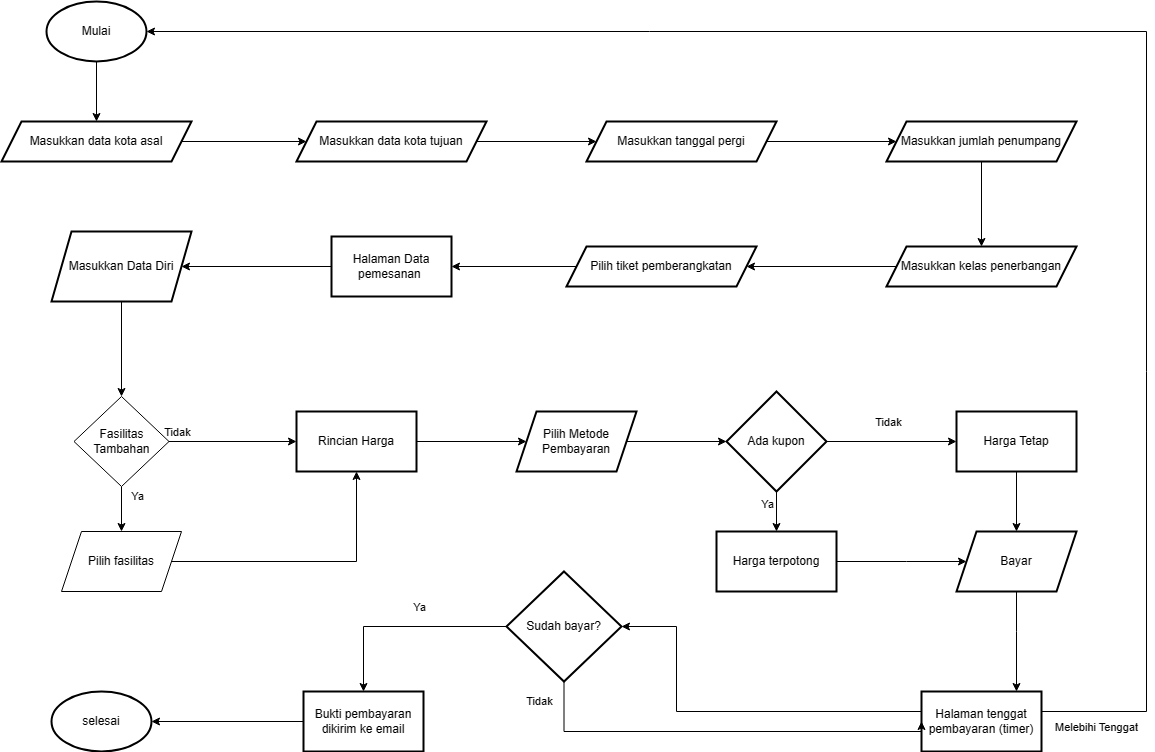

The diagram above was exported from draw.io. Its source (the exported page's mxGraphModel, read from the mxfile embedded in the PNG):
<mxGraphModel dx="3088" dy="780" grid="1" gridSize="10" guides="1" tooltips="1" connect="1" arrows="1" fold="1" page="1" pageScale="1" pageWidth="827" pageHeight="1169" math="0" shadow="0">
  <root>
    <mxCell id="WIyWlLk6GJQsqaUBKTNV-0" />
    <mxCell id="WIyWlLk6GJQsqaUBKTNV-1" parent="WIyWlLk6GJQsqaUBKTNV-0" />
    <mxCell id="cWJgLylut5jlFDtUURkS-3" value="" style="edgeStyle=orthogonalEdgeStyle;rounded=0;orthogonalLoop=1;jettySize=auto;html=1;labelBackgroundColor=none;fontColor=default;" edge="1" parent="WIyWlLk6GJQsqaUBKTNV-1" source="cWJgLylut5jlFDtUURkS-1" target="cWJgLylut5jlFDtUURkS-2">
      <mxGeometry relative="1" as="geometry" />
    </mxCell>
    <mxCell id="cWJgLylut5jlFDtUURkS-1" value="Mulai" style="strokeWidth=2;html=1;shape=mxgraph.flowchart.start_1;whiteSpace=wrap;labelBackgroundColor=none;rounded=0;" vertex="1" parent="WIyWlLk6GJQsqaUBKTNV-1">
      <mxGeometry x="-790" y="20" width="100" height="60" as="geometry" />
    </mxCell>
    <mxCell id="cWJgLylut5jlFDtUURkS-5" value="" style="edgeStyle=orthogonalEdgeStyle;rounded=0;orthogonalLoop=1;jettySize=auto;html=1;labelBackgroundColor=none;fontColor=default;" edge="1" parent="WIyWlLk6GJQsqaUBKTNV-1" source="cWJgLylut5jlFDtUURkS-2" target="cWJgLylut5jlFDtUURkS-4">
      <mxGeometry relative="1" as="geometry" />
    </mxCell>
    <mxCell id="cWJgLylut5jlFDtUURkS-2" value="Masukkan data kota asal" style="shape=parallelogram;perimeter=parallelogramPerimeter;whiteSpace=wrap;html=1;fixedSize=1;strokeWidth=2;labelBackgroundColor=none;rounded=0;" vertex="1" parent="WIyWlLk6GJQsqaUBKTNV-1">
      <mxGeometry x="-835" y="140" width="190" height="40" as="geometry" />
    </mxCell>
    <mxCell id="cWJgLylut5jlFDtUURkS-11" value="" style="edgeStyle=orthogonalEdgeStyle;rounded=0;orthogonalLoop=1;jettySize=auto;html=1;labelBackgroundColor=none;fontColor=default;" edge="1" parent="WIyWlLk6GJQsqaUBKTNV-1" source="cWJgLylut5jlFDtUURkS-4" target="cWJgLylut5jlFDtUURkS-10">
      <mxGeometry relative="1" as="geometry" />
    </mxCell>
    <mxCell id="cWJgLylut5jlFDtUURkS-4" value="Masukkan data kota tujuan" style="shape=parallelogram;perimeter=parallelogramPerimeter;whiteSpace=wrap;html=1;fixedSize=1;strokeWidth=2;labelBackgroundColor=none;rounded=0;" vertex="1" parent="WIyWlLk6GJQsqaUBKTNV-1">
      <mxGeometry x="-540" y="140" width="190" height="40" as="geometry" />
    </mxCell>
    <mxCell id="cWJgLylut5jlFDtUURkS-14" value="" style="edgeStyle=orthogonalEdgeStyle;rounded=0;orthogonalLoop=1;jettySize=auto;html=1;labelBackgroundColor=none;fontColor=default;" edge="1" parent="WIyWlLk6GJQsqaUBKTNV-1" source="cWJgLylut5jlFDtUURkS-10" target="cWJgLylut5jlFDtUURkS-13">
      <mxGeometry relative="1" as="geometry" />
    </mxCell>
    <mxCell id="cWJgLylut5jlFDtUURkS-10" value="Masukkan tanggal pergi" style="shape=parallelogram;perimeter=parallelogramPerimeter;whiteSpace=wrap;html=1;fixedSize=1;strokeWidth=2;labelBackgroundColor=none;rounded=0;" vertex="1" parent="WIyWlLk6GJQsqaUBKTNV-1">
      <mxGeometry x="-250" y="140" width="190" height="40" as="geometry" />
    </mxCell>
    <mxCell id="cWJgLylut5jlFDtUURkS-16" value="" style="edgeStyle=orthogonalEdgeStyle;rounded=0;orthogonalLoop=1;jettySize=auto;html=1;labelBackgroundColor=none;fontColor=default;" edge="1" parent="WIyWlLk6GJQsqaUBKTNV-1" source="cWJgLylut5jlFDtUURkS-13" target="cWJgLylut5jlFDtUURkS-15">
      <mxGeometry relative="1" as="geometry" />
    </mxCell>
    <mxCell id="cWJgLylut5jlFDtUURkS-13" value="Masukkan jumlah penumpang" style="shape=parallelogram;perimeter=parallelogramPerimeter;whiteSpace=wrap;html=1;fixedSize=1;strokeWidth=2;labelBackgroundColor=none;rounded=0;" vertex="1" parent="WIyWlLk6GJQsqaUBKTNV-1">
      <mxGeometry x="50" y="140" width="190" height="40" as="geometry" />
    </mxCell>
    <mxCell id="cWJgLylut5jlFDtUURkS-18" value="" style="edgeStyle=orthogonalEdgeStyle;rounded=0;orthogonalLoop=1;jettySize=auto;html=1;labelBackgroundColor=none;fontColor=default;" edge="1" parent="WIyWlLk6GJQsqaUBKTNV-1" source="cWJgLylut5jlFDtUURkS-15" target="cWJgLylut5jlFDtUURkS-17">
      <mxGeometry relative="1" as="geometry" />
    </mxCell>
    <mxCell id="cWJgLylut5jlFDtUURkS-15" value="Masukkan kelas penerbangan" style="shape=parallelogram;perimeter=parallelogramPerimeter;whiteSpace=wrap;html=1;fixedSize=1;strokeWidth=2;labelBackgroundColor=none;rounded=0;" vertex="1" parent="WIyWlLk6GJQsqaUBKTNV-1">
      <mxGeometry x="50" y="265" width="190" height="40" as="geometry" />
    </mxCell>
    <mxCell id="cWJgLylut5jlFDtUURkS-22" value="" style="edgeStyle=orthogonalEdgeStyle;rounded=0;orthogonalLoop=1;jettySize=auto;html=1;labelBackgroundColor=none;fontColor=default;" edge="1" parent="WIyWlLk6GJQsqaUBKTNV-1" source="cWJgLylut5jlFDtUURkS-17" target="cWJgLylut5jlFDtUURkS-21">
      <mxGeometry relative="1" as="geometry" />
    </mxCell>
    <mxCell id="cWJgLylut5jlFDtUURkS-17" value="Pilih tiket pemberangkatan" style="shape=parallelogram;perimeter=parallelogramPerimeter;whiteSpace=wrap;html=1;fixedSize=1;strokeWidth=2;labelBackgroundColor=none;rounded=0;" vertex="1" parent="WIyWlLk6GJQsqaUBKTNV-1">
      <mxGeometry x="-270" y="265" width="190" height="40" as="geometry" />
    </mxCell>
    <mxCell id="cWJgLylut5jlFDtUURkS-24" value="" style="edgeStyle=orthogonalEdgeStyle;rounded=0;orthogonalLoop=1;jettySize=auto;html=1;labelBackgroundColor=none;fontColor=default;" edge="1" parent="WIyWlLk6GJQsqaUBKTNV-1" source="cWJgLylut5jlFDtUURkS-21" target="cWJgLylut5jlFDtUURkS-23">
      <mxGeometry relative="1" as="geometry" />
    </mxCell>
    <mxCell id="cWJgLylut5jlFDtUURkS-21" value="Halaman Data pemesanan&amp;nbsp;" style="whiteSpace=wrap;html=1;strokeWidth=2;labelBackgroundColor=none;rounded=0;" vertex="1" parent="WIyWlLk6GJQsqaUBKTNV-1">
      <mxGeometry x="-505" y="255" width="120" height="60" as="geometry" />
    </mxCell>
    <mxCell id="cWJgLylut5jlFDtUURkS-80" style="edgeStyle=orthogonalEdgeStyle;rounded=0;orthogonalLoop=1;jettySize=auto;html=1;labelBackgroundColor=none;fontColor=default;" edge="1" parent="WIyWlLk6GJQsqaUBKTNV-1" source="cWJgLylut5jlFDtUURkS-23" target="cWJgLylut5jlFDtUURkS-78">
      <mxGeometry relative="1" as="geometry" />
    </mxCell>
    <mxCell id="cWJgLylut5jlFDtUURkS-23" value="Masukkan Data Diri" style="shape=parallelogram;perimeter=parallelogramPerimeter;whiteSpace=wrap;html=1;fixedSize=1;strokeWidth=2;labelBackgroundColor=none;rounded=0;" vertex="1" parent="WIyWlLk6GJQsqaUBKTNV-1">
      <mxGeometry x="-785" y="250" width="140" height="70" as="geometry" />
    </mxCell>
    <mxCell id="cWJgLylut5jlFDtUURkS-32" value="" style="edgeStyle=orthogonalEdgeStyle;rounded=0;orthogonalLoop=1;jettySize=auto;html=1;labelBackgroundColor=none;fontColor=default;" edge="1" parent="WIyWlLk6GJQsqaUBKTNV-1" source="cWJgLylut5jlFDtUURkS-27" target="cWJgLylut5jlFDtUURkS-31">
      <mxGeometry relative="1" as="geometry" />
    </mxCell>
    <mxCell id="cWJgLylut5jlFDtUURkS-27" value="Rincian Harga" style="whiteSpace=wrap;html=1;strokeWidth=2;labelBackgroundColor=none;rounded=0;" vertex="1" parent="WIyWlLk6GJQsqaUBKTNV-1">
      <mxGeometry x="-540" y="430" width="120" height="60" as="geometry" />
    </mxCell>
    <mxCell id="cWJgLylut5jlFDtUURkS-34" style="edgeStyle=orthogonalEdgeStyle;rounded=0;orthogonalLoop=1;jettySize=auto;html=1;labelBackgroundColor=none;fontColor=default;" edge="1" parent="WIyWlLk6GJQsqaUBKTNV-1" source="cWJgLylut5jlFDtUURkS-31" target="cWJgLylut5jlFDtUURkS-33">
      <mxGeometry relative="1" as="geometry" />
    </mxCell>
    <mxCell id="cWJgLylut5jlFDtUURkS-31" value="Pilih Metode Pembayaran" style="shape=parallelogram;perimeter=parallelogramPerimeter;whiteSpace=wrap;html=1;fixedSize=1;strokeWidth=2;labelBackgroundColor=none;rounded=0;" vertex="1" parent="WIyWlLk6GJQsqaUBKTNV-1">
      <mxGeometry x="-320" y="430" width="120" height="60" as="geometry" />
    </mxCell>
    <mxCell id="cWJgLylut5jlFDtUURkS-36" value="" style="edgeStyle=orthogonalEdgeStyle;rounded=0;orthogonalLoop=1;jettySize=auto;html=1;labelBackgroundColor=none;fontColor=default;" edge="1" parent="WIyWlLk6GJQsqaUBKTNV-1" source="cWJgLylut5jlFDtUURkS-33" target="cWJgLylut5jlFDtUURkS-35">
      <mxGeometry relative="1" as="geometry" />
    </mxCell>
    <mxCell id="cWJgLylut5jlFDtUURkS-64" value="Ya" style="edgeLabel;html=1;align=center;verticalAlign=middle;resizable=0;points=[];labelBackgroundColor=none;" vertex="1" connectable="0" parent="cWJgLylut5jlFDtUURkS-36">
      <mxGeometry x="-0.5257" relative="1" as="geometry">
        <mxPoint x="-10" y="3" as="offset" />
      </mxGeometry>
    </mxCell>
    <mxCell id="cWJgLylut5jlFDtUURkS-38" value="" style="edgeStyle=orthogonalEdgeStyle;rounded=0;orthogonalLoop=1;jettySize=auto;html=1;labelBackgroundColor=none;fontColor=default;" edge="1" parent="WIyWlLk6GJQsqaUBKTNV-1" source="cWJgLylut5jlFDtUURkS-33" target="cWJgLylut5jlFDtUURkS-37">
      <mxGeometry relative="1" as="geometry" />
    </mxCell>
    <mxCell id="cWJgLylut5jlFDtUURkS-61" value="Tidak" style="edgeLabel;html=1;align=center;verticalAlign=middle;resizable=0;points=[];labelBackgroundColor=none;" vertex="1" connectable="0" parent="cWJgLylut5jlFDtUURkS-38">
      <mxGeometry x="0.0286" y="4" relative="1" as="geometry">
        <mxPoint x="-6" y="-16" as="offset" />
      </mxGeometry>
    </mxCell>
    <mxCell id="cWJgLylut5jlFDtUURkS-33" value="Ada kupon" style="strokeWidth=2;html=1;shape=mxgraph.flowchart.decision;whiteSpace=wrap;labelBackgroundColor=none;rounded=0;" vertex="1" parent="WIyWlLk6GJQsqaUBKTNV-1">
      <mxGeometry x="-110" y="410" width="100" height="100" as="geometry" />
    </mxCell>
    <mxCell id="cWJgLylut5jlFDtUURkS-40" value="" style="edgeStyle=orthogonalEdgeStyle;rounded=0;orthogonalLoop=1;jettySize=auto;html=1;labelBackgroundColor=none;fontColor=default;" edge="1" parent="WIyWlLk6GJQsqaUBKTNV-1" source="cWJgLylut5jlFDtUURkS-35" target="cWJgLylut5jlFDtUURkS-39">
      <mxGeometry relative="1" as="geometry">
        <Array as="points">
          <mxPoint x="70" y="580" />
          <mxPoint x="70" y="580" />
        </Array>
      </mxGeometry>
    </mxCell>
    <mxCell id="cWJgLylut5jlFDtUURkS-35" value="Harga terpotong" style="whiteSpace=wrap;html=1;strokeWidth=2;labelBackgroundColor=none;rounded=0;" vertex="1" parent="WIyWlLk6GJQsqaUBKTNV-1">
      <mxGeometry x="-120" y="550" width="120" height="60" as="geometry" />
    </mxCell>
    <mxCell id="cWJgLylut5jlFDtUURkS-41" style="edgeStyle=orthogonalEdgeStyle;rounded=0;orthogonalLoop=1;jettySize=auto;html=1;labelBackgroundColor=none;fontColor=default;" edge="1" parent="WIyWlLk6GJQsqaUBKTNV-1" source="cWJgLylut5jlFDtUURkS-37" target="cWJgLylut5jlFDtUURkS-39">
      <mxGeometry relative="1" as="geometry" />
    </mxCell>
    <mxCell id="cWJgLylut5jlFDtUURkS-37" value="Harga Tetap" style="whiteSpace=wrap;html=1;strokeWidth=2;labelBackgroundColor=none;rounded=0;" vertex="1" parent="WIyWlLk6GJQsqaUBKTNV-1">
      <mxGeometry x="120" y="430" width="120" height="60" as="geometry" />
    </mxCell>
    <mxCell id="cWJgLylut5jlFDtUURkS-43" value="" style="edgeStyle=orthogonalEdgeStyle;rounded=0;orthogonalLoop=1;jettySize=auto;html=1;labelBackgroundColor=none;fontColor=default;" edge="1" parent="WIyWlLk6GJQsqaUBKTNV-1" source="cWJgLylut5jlFDtUURkS-39" target="cWJgLylut5jlFDtUURkS-42">
      <mxGeometry relative="1" as="geometry">
        <Array as="points">
          <mxPoint x="180" y="650" />
          <mxPoint x="180" y="650" />
        </Array>
      </mxGeometry>
    </mxCell>
    <mxCell id="cWJgLylut5jlFDtUURkS-39" value="Bayar" style="shape=parallelogram;perimeter=parallelogramPerimeter;whiteSpace=wrap;html=1;fixedSize=1;strokeWidth=2;labelBackgroundColor=none;rounded=0;" vertex="1" parent="WIyWlLk6GJQsqaUBKTNV-1">
      <mxGeometry x="120" y="550" width="120" height="60" as="geometry" />
    </mxCell>
    <mxCell id="cWJgLylut5jlFDtUURkS-70" style="edgeStyle=orthogonalEdgeStyle;rounded=0;orthogonalLoop=1;jettySize=auto;html=1;labelBackgroundColor=none;fontColor=default;" edge="1" parent="WIyWlLk6GJQsqaUBKTNV-1" source="cWJgLylut5jlFDtUURkS-42" target="cWJgLylut5jlFDtUURkS-44">
      <mxGeometry relative="1" as="geometry">
        <Array as="points">
          <mxPoint x="-160" y="730" />
          <mxPoint x="-160" y="645" />
        </Array>
      </mxGeometry>
    </mxCell>
    <mxCell id="cWJgLylut5jlFDtUURkS-42" value="Halaman tenggat pembayaran (timer)" style="whiteSpace=wrap;html=1;strokeWidth=2;labelBackgroundColor=none;rounded=0;" vertex="1" parent="WIyWlLk6GJQsqaUBKTNV-1">
      <mxGeometry x="85" y="710" width="120" height="60" as="geometry" />
    </mxCell>
    <mxCell id="cWJgLylut5jlFDtUURkS-54" value="" style="edgeStyle=orthogonalEdgeStyle;rounded=0;orthogonalLoop=1;jettySize=auto;html=1;labelBackgroundColor=none;fontColor=default;" edge="1" parent="WIyWlLk6GJQsqaUBKTNV-1" source="cWJgLylut5jlFDtUURkS-44" target="cWJgLylut5jlFDtUURkS-53">
      <mxGeometry relative="1" as="geometry" />
    </mxCell>
    <mxCell id="cWJgLylut5jlFDtUURkS-59" value="Ya" style="edgeLabel;html=1;align=center;verticalAlign=middle;resizable=0;points=[];labelBackgroundColor=none;" vertex="1" connectable="0" parent="cWJgLylut5jlFDtUURkS-54">
      <mxGeometry x="-0.2571" y="-3" relative="1" as="geometry">
        <mxPoint x="-11" y="-17" as="offset" />
      </mxGeometry>
    </mxCell>
    <mxCell id="cWJgLylut5jlFDtUURkS-44" value="Sudah bayar?" style="rhombus;whiteSpace=wrap;html=1;strokeWidth=2;labelBackgroundColor=none;rounded=0;" vertex="1" parent="WIyWlLk6GJQsqaUBKTNV-1">
      <mxGeometry x="-330" y="590" width="115" height="110" as="geometry" />
    </mxCell>
    <mxCell id="cWJgLylut5jlFDtUURkS-53" value="Bukti pembayaran dikirim ke email" style="whiteSpace=wrap;html=1;strokeWidth=2;labelBackgroundColor=none;rounded=0;" vertex="1" parent="WIyWlLk6GJQsqaUBKTNV-1">
      <mxGeometry x="-533" y="710" width="120" height="60" as="geometry" />
    </mxCell>
    <mxCell id="cWJgLylut5jlFDtUURkS-55" value="selesai&lt;br&gt;" style="strokeWidth=2;html=1;shape=mxgraph.flowchart.start_1;whiteSpace=wrap;labelBackgroundColor=none;" vertex="1" parent="WIyWlLk6GJQsqaUBKTNV-1">
      <mxGeometry x="-785" y="710" width="100" height="60" as="geometry" />
    </mxCell>
    <mxCell id="cWJgLylut5jlFDtUURkS-56" style="edgeStyle=orthogonalEdgeStyle;rounded=0;orthogonalLoop=1;jettySize=auto;html=1;entryX=1;entryY=0.5;entryDx=0;entryDy=0;entryPerimeter=0;labelBackgroundColor=none;fontColor=default;" edge="1" parent="WIyWlLk6GJQsqaUBKTNV-1" source="cWJgLylut5jlFDtUURkS-53" target="cWJgLylut5jlFDtUURkS-55">
      <mxGeometry relative="1" as="geometry" />
    </mxCell>
    <mxCell id="cWJgLylut5jlFDtUURkS-57" style="edgeStyle=orthogonalEdgeStyle;rounded=0;orthogonalLoop=1;jettySize=auto;html=1;entryX=1;entryY=0.5;entryDx=0;entryDy=0;entryPerimeter=0;labelBackgroundColor=none;fontColor=default;" edge="1" parent="WIyWlLk6GJQsqaUBKTNV-1" source="cWJgLylut5jlFDtUURkS-42" target="cWJgLylut5jlFDtUURkS-1">
      <mxGeometry relative="1" as="geometry">
        <Array as="points">
          <mxPoint x="310" y="730" />
          <mxPoint x="310" y="50" />
        </Array>
      </mxGeometry>
    </mxCell>
    <mxCell id="cWJgLylut5jlFDtUURkS-65" value="Melebihi Tenggat" style="edgeLabel;html=1;align=center;verticalAlign=middle;resizable=0;points=[];labelBackgroundColor=none;" vertex="1" connectable="0" parent="cWJgLylut5jlFDtUURkS-57">
      <mxGeometry x="-0.8768" relative="1" as="geometry">
        <mxPoint x="-51" y="20" as="offset" />
      </mxGeometry>
    </mxCell>
    <mxCell id="cWJgLylut5jlFDtUURkS-74" style="edgeStyle=orthogonalEdgeStyle;rounded=0;orthogonalLoop=1;jettySize=auto;html=1;entryX=0;entryY=0.5;entryDx=0;entryDy=0;exitX=0.5;exitY=1;exitDx=0;exitDy=0;labelBackgroundColor=none;fontColor=default;" edge="1" parent="WIyWlLk6GJQsqaUBKTNV-1" source="cWJgLylut5jlFDtUURkS-44" target="cWJgLylut5jlFDtUURkS-42">
      <mxGeometry relative="1" as="geometry">
        <mxPoint x="-331.04" y="700" as="sourcePoint" />
        <mxPoint x="79.99999999999996" y="748.98" as="targetPoint" />
        <Array as="points">
          <mxPoint x="-272" y="750" />
          <mxPoint x="85" y="750" />
        </Array>
      </mxGeometry>
    </mxCell>
    <mxCell id="cWJgLylut5jlFDtUURkS-76" value="Tidak" style="edgeLabel;html=1;align=center;verticalAlign=middle;resizable=0;points=[];labelBackgroundColor=none;" vertex="1" connectable="0" parent="cWJgLylut5jlFDtUURkS-74">
      <mxGeometry x="-0.9387" y="4" relative="1" as="geometry">
        <mxPoint x="-29" y="6" as="offset" />
      </mxGeometry>
    </mxCell>
    <mxCell id="cWJgLylut5jlFDtUURkS-86" style="edgeStyle=orthogonalEdgeStyle;rounded=0;orthogonalLoop=1;jettySize=auto;html=1;entryX=0;entryY=0.5;entryDx=0;entryDy=0;labelBackgroundColor=none;fontColor=default;" edge="1" parent="WIyWlLk6GJQsqaUBKTNV-1" source="cWJgLylut5jlFDtUURkS-78" target="cWJgLylut5jlFDtUURkS-27">
      <mxGeometry relative="1" as="geometry" />
    </mxCell>
    <mxCell id="cWJgLylut5jlFDtUURkS-89" value="Tidak" style="edgeLabel;html=1;align=center;verticalAlign=middle;resizable=0;points=[];labelBackgroundColor=none;" vertex="1" connectable="0" parent="cWJgLylut5jlFDtUURkS-86">
      <mxGeometry x="-0.0673" y="1" relative="1" as="geometry">
        <mxPoint x="-51" y="-9" as="offset" />
      </mxGeometry>
    </mxCell>
    <mxCell id="cWJgLylut5jlFDtUURkS-94" value="" style="edgeStyle=orthogonalEdgeStyle;rounded=0;orthogonalLoop=1;jettySize=auto;html=1;labelBackgroundColor=none;fontColor=default;" edge="1" parent="WIyWlLk6GJQsqaUBKTNV-1" source="cWJgLylut5jlFDtUURkS-78" target="cWJgLylut5jlFDtUURkS-93">
      <mxGeometry relative="1" as="geometry" />
    </mxCell>
    <mxCell id="cWJgLylut5jlFDtUURkS-96" value="Ya" style="edgeLabel;html=1;align=center;verticalAlign=middle;resizable=0;points=[];labelBackgroundColor=none;" vertex="1" connectable="0" parent="cWJgLylut5jlFDtUURkS-94">
      <mxGeometry x="-0.6064" relative="1" as="geometry">
        <mxPoint x="15" as="offset" />
      </mxGeometry>
    </mxCell>
    <mxCell id="cWJgLylut5jlFDtUURkS-78" value="Fasilitas Tambahan" style="rhombus;whiteSpace=wrap;html=1;labelBackgroundColor=none;" vertex="1" parent="WIyWlLk6GJQsqaUBKTNV-1">
      <mxGeometry x="-762.5" y="415" width="95" height="90" as="geometry" />
    </mxCell>
    <mxCell id="cWJgLylut5jlFDtUURkS-95" style="edgeStyle=orthogonalEdgeStyle;rounded=0;orthogonalLoop=1;jettySize=auto;html=1;entryX=0.5;entryY=1;entryDx=0;entryDy=0;labelBackgroundColor=none;fontColor=default;" edge="1" parent="WIyWlLk6GJQsqaUBKTNV-1" source="cWJgLylut5jlFDtUURkS-93" target="cWJgLylut5jlFDtUURkS-27">
      <mxGeometry relative="1" as="geometry" />
    </mxCell>
    <mxCell id="cWJgLylut5jlFDtUURkS-93" value="Pilih fasilitas" style="shape=parallelogram;perimeter=parallelogramPerimeter;whiteSpace=wrap;html=1;fixedSize=1;labelBackgroundColor=none;" vertex="1" parent="WIyWlLk6GJQsqaUBKTNV-1">
      <mxGeometry x="-775" y="550" width="120" height="60" as="geometry" />
    </mxCell>
  </root>
</mxGraphModel>